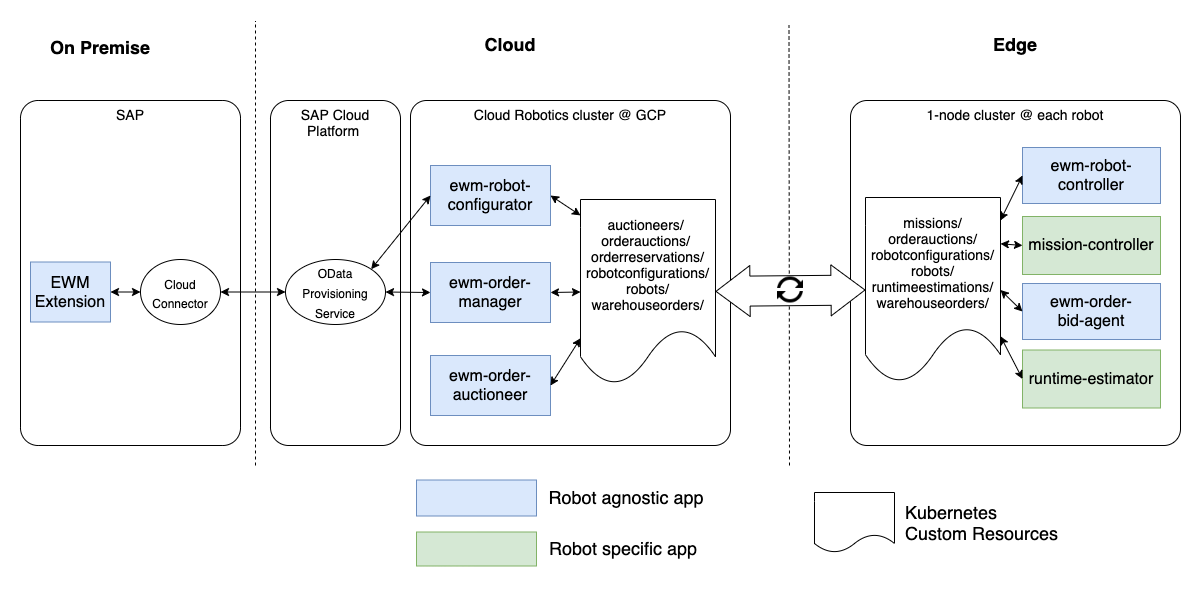

The diagram above was exported from draw.io. Its source (the exported page's mxGraphModel, read from the mxfile embedded in the PNG):
<mxGraphModel dx="1426" dy="725" grid="1" gridSize="10" guides="1" tooltips="1" connect="1" arrows="1" fold="1" page="1" pageScale="1" pageWidth="850" pageHeight="1100" math="0" shadow="0">
  <root>
    <mxCell id="0" />
    <mxCell id="1" parent="0" />
    <mxCell id="27513894cfc81564-60" value="&lt;span style=&quot;font-size: 14px&quot;&gt;SAP&lt;/span&gt;&lt;br&gt;" style="rounded=1;whiteSpace=wrap;html=1;verticalAlign=top;arcSize=8;" parent="1" vertex="1">
      <mxGeometry x="110" y="155" width="220" height="345" as="geometry" />
    </mxCell>
    <mxCell id="27513894cfc81564-66" value="&lt;span style=&quot;font-size: 14px&quot;&gt;Cloud Robotics cluster @ GCP&lt;/span&gt;&lt;br&gt;" style="rounded=1;whiteSpace=wrap;html=1;verticalAlign=top;arcSize=5;" parent="1" vertex="1">
      <mxGeometry x="500" y="155" width="320" height="345" as="geometry" />
    </mxCell>
    <mxCell id="6" value="" style="endArrow=none;dashed=1;html=1;" parent="1" edge="1">
      <mxGeometry width="50" height="50" relative="1" as="geometry">
        <mxPoint x="345" y="520" as="sourcePoint" />
        <mxPoint x="345" y="75.5" as="targetPoint" />
      </mxGeometry>
    </mxCell>
    <mxCell id="7" value="" style="endArrow=none;dashed=1;html=1;" parent="1" edge="1">
      <mxGeometry width="50" height="50" relative="1" as="geometry">
        <mxPoint x="879" y="520" as="sourcePoint" />
        <mxPoint x="878.5" y="79.5" as="targetPoint" />
      </mxGeometry>
    </mxCell>
    <mxCell id="9" value="&lt;font style=&quot;font-size: 16px&quot;&gt;EWM&lt;br&gt;Extension&lt;br&gt;&lt;/font&gt;" style="rounded=0;whiteSpace=wrap;html=1;fontSize=16;fillColor=#dae8fc;strokeColor=#6c8ebf;" parent="1" vertex="1">
      <mxGeometry x="120" y="316.5" width="80" height="60" as="geometry" />
    </mxCell>
    <mxCell id="5920022b2d4fdcb-55" style="edgeStyle=orthogonalEdgeStyle;rounded=0;html=1;exitX=0.5;exitY=1;jettySize=auto;orthogonalLoop=1;" parent="1" edge="1">
      <mxGeometry relative="1" as="geometry">
        <mxPoint x="990" y="343" as="targetPoint" />
        <mxPoint x="990" y="271" as="sourcePoint" />
      </mxGeometry>
    </mxCell>
    <mxCell id="27513894cfc81564-59" value="&lt;span style=&quot;font-size: 14px&quot;&gt;SAP Cloud Platform&amp;nbsp;&lt;/span&gt;&lt;br&gt;" style="rounded=1;whiteSpace=wrap;html=1;verticalAlign=top;arcSize=14;" parent="1" vertex="1">
      <mxGeometry x="360" y="155" width="130" height="345" as="geometry" />
    </mxCell>
    <mxCell id="27513894cfc81564-65" style="edgeStyle=none;rounded=0;html=1;exitX=0;exitY=0.5;startArrow=classic;startFill=1;endArrow=classic;endFill=1;jettySize=auto;orthogonalLoop=1;strokeWidth=1;fontSize=14;entryX=1;entryY=0.5;entryDx=0;entryDy=0;" parent="1" source="12" target="FvFufZgEvioFIabnlBxl-37" edge="1">
      <mxGeometry relative="1" as="geometry">
        <mxPoint x="400" y="243" as="targetPoint" />
      </mxGeometry>
    </mxCell>
    <mxCell id="5920022b2d4fdcb-56" value="&lt;font style=&quot;font-size: 14px&quot;&gt;auctioneers/&amp;nbsp;&lt;br&gt;orderauctions/ &lt;br&gt;orderreservations/ robotconfigurations/&lt;br&gt;robots/&lt;br&gt;warehouseorders/&lt;br&gt;&lt;/font&gt;" style="shape=document;whiteSpace=wrap;html=1;boundedLbl=1;" parent="1" vertex="1">
      <mxGeometry x="670" y="254" width="135" height="185" as="geometry" />
    </mxCell>
    <mxCell id="5920022b2d4fdcb-57" style="rounded=0;html=1;exitX=1;exitY=0.5;entryX=0;entryY=0.5;jettySize=auto;orthogonalLoop=1;startArrow=classic;startFill=1;" parent="1" source="12" target="5920022b2d4fdcb-56" edge="1">
      <mxGeometry relative="1" as="geometry" />
    </mxCell>
    <mxCell id="5920022b2d4fdcb-58" value="&lt;span style=&quot;font-size: 14px&quot;&gt;1-node cluster @ each robot&lt;/span&gt;" style="rounded=1;whiteSpace=wrap;html=1;verticalAlign=top;arcSize=5;" parent="1" vertex="1">
      <mxGeometry x="940" y="155" width="330" height="345" as="geometry" />
    </mxCell>
    <mxCell id="5920022b2d4fdcb-59" value="&lt;font style=&quot;font-size: 16px;&quot;&gt;ewm-robot-&lt;br style=&quot;font-size: 16px;&quot;&gt;controller&lt;br style=&quot;font-size: 16px;&quot;&gt;&lt;/font&gt;" style="rounded=0;whiteSpace=wrap;html=1;fontSize=16;fillColor=#dae8fc;strokeColor=#6c8ebf;" parent="1" vertex="1">
      <mxGeometry x="1112" y="202" width="138" height="56" as="geometry" />
    </mxCell>
    <mxCell id="5920022b2d4fdcb-53" value="" style="shape=flexArrow;endArrow=classic;startArrow=classic;html=1;fillColor=#ffffff;shadow=0;strokeWidth=1;fontSize=14;width=30;endSize=11;startSize=11;align=center;entryX=0;entryY=0.5;entryDx=0;entryDy=0;" parent="1" source="5920022b2d4fdcb-56" target="FvFufZgEvioFIabnlBxl-29" edge="1">
      <mxGeometry width="50" height="50" relative="1" as="geometry">
        <mxPoint x="750" y="285" as="sourcePoint" />
        <mxPoint x="953.5" y="263.1060885608856" as="targetPoint" />
      </mxGeometry>
    </mxCell>
    <mxCell id="5MhLtVphHrfV3zlY96Ia-13" value="&lt;font style=&quot;font-size: 14px&quot;&gt;&lt;br&gt;&lt;/font&gt;" style="shape=document;whiteSpace=wrap;html=1;boundedLbl=1;" parent="1" vertex="1">
      <mxGeometry x="904" y="547" width="80" height="60" as="geometry" />
    </mxCell>
    <mxCell id="5MhLtVphHrfV3zlY96Ia-19" value="&lt;div style=&quot;text-align: left&quot;&gt;&lt;span style=&quot;font-size: 18px&quot;&gt;Kubernetes Custom Resources&lt;/span&gt;&lt;/div&gt;" style="text;html=1;strokeColor=none;fillColor=none;align=center;verticalAlign=middle;whiteSpace=wrap;rounded=0;" parent="1" vertex="1">
      <mxGeometry x="994" y="537" width="160" height="80" as="geometry" />
    </mxCell>
    <mxCell id="FvFufZgEvioFIabnlBxl-14" value="" style="shape=image;html=1;verticalAlign=top;verticalLabelPosition=bottom;labelBackgroundColor=#ffffff;imageAspect=0;aspect=fixed;image=https://cdn2.iconfinder.com/data/icons/freecns-cumulus/16/519565-061_Sync-128.png" parent="1" vertex="1">
      <mxGeometry x="867" y="331.5" width="26" height="26" as="geometry" />
    </mxCell>
    <mxCell id="FvFufZgEvioFIabnlBxl-16" value="&lt;font style=&quot;font-size: 18px&quot;&gt;&lt;b&gt;Edge&lt;/b&gt;&lt;/font&gt;" style="text;html=1;strokeColor=none;fillColor=none;align=center;verticalAlign=middle;whiteSpace=wrap;rounded=0;" parent="1" vertex="1">
      <mxGeometry x="1085" y="89" width="40" height="20" as="geometry" />
    </mxCell>
    <mxCell id="FvFufZgEvioFIabnlBxl-18" value="&lt;font style=&quot;font-size: 18px&quot;&gt;&lt;b&gt;Cloud&lt;/b&gt;&lt;/font&gt;" style="text;html=1;strokeColor=none;fillColor=none;align=center;verticalAlign=middle;whiteSpace=wrap;rounded=0;" parent="1" vertex="1">
      <mxGeometry x="580" y="89" width="40" height="20" as="geometry" />
    </mxCell>
    <mxCell id="FvFufZgEvioFIabnlBxl-19" value="&lt;font style=&quot;font-size: 18px&quot;&gt;&lt;b&gt;On Premise&lt;/b&gt;&lt;/font&gt;" style="text;html=1;strokeColor=none;fillColor=none;align=center;verticalAlign=middle;whiteSpace=wrap;rounded=0;" parent="1" vertex="1">
      <mxGeometry x="130" y="92" width="120" height="20" as="geometry" />
    </mxCell>
    <mxCell id="FvFufZgEvioFIabnlBxl-21" value="&lt;font style=&quot;font-size: 16px&quot;&gt;mission-controller&lt;br style=&quot;font-size: 16px&quot;&gt;&lt;/font&gt;" style="rounded=0;whiteSpace=wrap;html=1;fontSize=16;fillColor=#d5e8d4;strokeColor=#82b366;" parent="1" vertex="1">
      <mxGeometry x="1112" y="271" width="138" height="58" as="geometry" />
    </mxCell>
    <mxCell id="12" value="&lt;font style=&quot;font-size: 16px;&quot;&gt;ewm-order-manager&lt;/font&gt;" style="rounded=0;whiteSpace=wrap;html=1;fontSize=16;fillColor=#dae8fc;strokeColor=#6c8ebf;" parent="1" vertex="1">
      <mxGeometry x="520" y="317" width="120" height="60" as="geometry" />
    </mxCell>
    <mxCell id="FvFufZgEvioFIabnlBxl-29" value="&lt;font style=&quot;font-size: 14px&quot;&gt;missions/ orderauctions/ robotconfigurations/&lt;br&gt;robots/ runtimeestimations/&lt;br&gt;warehouseorders/&lt;br&gt;&lt;/font&gt;" style="shape=document;whiteSpace=wrap;html=1;boundedLbl=1;" parent="1" vertex="1">
      <mxGeometry x="955" y="252" width="135" height="185" as="geometry" />
    </mxCell>
    <mxCell id="FvFufZgEvioFIabnlBxl-36" value="&lt;font face=&quot;Helvetica&quot; style=&quot;font-size: 12px&quot;&gt;Cloud&lt;br&gt;Connector&lt;/font&gt;&lt;br&gt;" style="ellipse;whiteSpace=wrap;html=1;fontFamily=Times New Roman;fontSize=16;" parent="1" vertex="1">
      <mxGeometry x="230" y="314" width="80" height="65" as="geometry" />
    </mxCell>
    <mxCell id="FvFufZgEvioFIabnlBxl-37" value="&lt;font face=&quot;Helvetica&quot;&gt;&lt;span style=&quot;font-size: 12px&quot;&gt;OData Provisioning Service&lt;/span&gt;&lt;/font&gt;&lt;br&gt;" style="ellipse;whiteSpace=wrap;html=1;fontFamily=Times New Roman;fontSize=16;" parent="1" vertex="1">
      <mxGeometry x="375" y="314" width="100" height="65" as="geometry" />
    </mxCell>
    <mxCell id="FvFufZgEvioFIabnlBxl-38" style="edgeStyle=none;rounded=0;html=1;exitX=0;exitY=0.5;startArrow=classic;startFill=1;endArrow=classic;endFill=1;jettySize=auto;orthogonalLoop=1;strokeWidth=1;fontSize=14;entryX=1;entryY=0.5;entryDx=0;entryDy=0;exitDx=0;exitDy=0;" parent="1" source="FvFufZgEvioFIabnlBxl-37" target="FvFufZgEvioFIabnlBxl-36" edge="1">
      <mxGeometry relative="1" as="geometry">
        <mxPoint x="510.41176470588243" y="252.11764705882365" as="sourcePoint" />
        <mxPoint x="459.82352941176487" y="253.29411764705878" as="targetPoint" />
      </mxGeometry>
    </mxCell>
    <mxCell id="FvFufZgEvioFIabnlBxl-39" style="edgeStyle=none;rounded=0;html=1;exitX=0;exitY=0.5;startArrow=classic;startFill=1;endArrow=classic;endFill=1;jettySize=auto;orthogonalLoop=1;strokeWidth=1;fontSize=14;entryX=1;entryY=0.5;entryDx=0;entryDy=0;exitDx=0;exitDy=0;" parent="1" source="FvFufZgEvioFIabnlBxl-36" target="9" edge="1">
      <mxGeometry relative="1" as="geometry">
        <mxPoint x="520.4117647058824" y="262.11764705882365" as="sourcePoint" />
        <mxPoint x="469.82352941176487" y="263.2941176470588" as="targetPoint" />
      </mxGeometry>
    </mxCell>
    <mxCell id="Ez6hSWqeDMB__U1b4Rx1-19" value="&lt;font style=&quot;font-size: 16px&quot;&gt;ewm-order-&lt;br style=&quot;font-size: 16px&quot;&gt;bid-agent&lt;br style=&quot;font-size: 16px&quot;&gt;&lt;/font&gt;" style="rounded=0;whiteSpace=wrap;html=1;fontSize=16;fillColor=#dae8fc;strokeColor=#6c8ebf;" parent="1" vertex="1">
      <mxGeometry x="1112" y="338" width="138" height="56" as="geometry" />
    </mxCell>
    <mxCell id="Ez6hSWqeDMB__U1b4Rx1-12" value="&lt;font style=&quot;font-size: 16px&quot;&gt;ewm-order-auctioneer&lt;/font&gt;" style="rounded=0;whiteSpace=wrap;html=1;fontSize=16;fillColor=#dae8fc;strokeColor=#6c8ebf;" parent="1" vertex="1">
      <mxGeometry x="520" y="410" width="120" height="60" as="geometry" />
    </mxCell>
    <mxCell id="Ez6hSWqeDMB__U1b4Rx1-33" value="&lt;font style=&quot;font-size: 16px&quot;&gt;runtime-estimator&lt;br style=&quot;font-size: 16px&quot;&gt;&lt;/font&gt;" style="rounded=0;whiteSpace=wrap;html=1;fontSize=16;fillColor=#d5e8d4;strokeColor=#82b366;" parent="1" vertex="1">
      <mxGeometry x="1112" y="404.5" width="138" height="58" as="geometry" />
    </mxCell>
    <mxCell id="8GCe9cSwLISWy7h3KaCZ-13" value="&lt;font style=&quot;font-size: 16px&quot;&gt;ewm-robot-configurator&lt;/font&gt;" style="rounded=0;whiteSpace=wrap;html=1;fontSize=16;fillColor=#dae8fc;strokeColor=#6c8ebf;" parent="1" vertex="1">
      <mxGeometry x="520" y="220" width="120" height="60" as="geometry" />
    </mxCell>
    <mxCell id="8GCe9cSwLISWy7h3KaCZ-17" style="rounded=0;html=1;jettySize=auto;orthogonalLoop=1;startArrow=classic;startFill=1;entryX=0;entryY=0.5;entryDx=0;entryDy=0;exitX=1;exitY=0.25;exitDx=0;exitDy=0;" parent="1" source="FvFufZgEvioFIabnlBxl-29" target="FvFufZgEvioFIabnlBxl-21" edge="1">
      <mxGeometry relative="1" as="geometry">
        <mxPoint x="1090" y="301" as="sourcePoint" />
        <mxPoint x="680" y="346.5" as="targetPoint" />
      </mxGeometry>
    </mxCell>
    <mxCell id="8GCe9cSwLISWy7h3KaCZ-18" style="rounded=0;html=1;jettySize=auto;orthogonalLoop=1;startArrow=classic;startFill=1;entryX=0;entryY=0.5;entryDx=0;entryDy=0;exitX=1;exitY=0.5;exitDx=0;exitDy=0;" parent="1" source="FvFufZgEvioFIabnlBxl-29" target="Ez6hSWqeDMB__U1b4Rx1-19" edge="1">
      <mxGeometry relative="1" as="geometry">
        <mxPoint x="1090" y="333" as="sourcePoint" />
        <mxPoint x="1122" y="287" as="targetPoint" />
      </mxGeometry>
    </mxCell>
    <mxCell id="8GCe9cSwLISWy7h3KaCZ-19" style="rounded=0;html=1;jettySize=auto;orthogonalLoop=1;startArrow=classic;startFill=1;entryX=0;entryY=0.5;entryDx=0;entryDy=0;exitX=1;exitY=0.75;exitDx=0;exitDy=0;" parent="1" source="FvFufZgEvioFIabnlBxl-29" target="Ez6hSWqeDMB__U1b4Rx1-33" edge="1">
      <mxGeometry relative="1" as="geometry">
        <mxPoint x="1100" y="358" as="sourcePoint" />
        <mxPoint x="1122" y="376" as="targetPoint" />
      </mxGeometry>
    </mxCell>
    <mxCell id="8GCe9cSwLISWy7h3KaCZ-21" style="rounded=0;html=1;exitX=1;exitY=0.5;entryX=0;entryY=0.75;jettySize=auto;orthogonalLoop=1;startArrow=classic;startFill=1;exitDx=0;exitDy=0;entryDx=0;entryDy=0;" parent="1" source="Ez6hSWqeDMB__U1b4Rx1-12" target="5920022b2d4fdcb-56" edge="1">
      <mxGeometry relative="1" as="geometry">
        <mxPoint x="650" y="357" as="sourcePoint" />
        <mxPoint x="680" y="356.5" as="targetPoint" />
      </mxGeometry>
    </mxCell>
    <mxCell id="8GCe9cSwLISWy7h3KaCZ-23" style="rounded=0;html=1;exitX=1;exitY=0.5;entryX=0;entryY=0.086;jettySize=auto;orthogonalLoop=1;startArrow=classic;startFill=1;exitDx=0;exitDy=0;entryDx=0;entryDy=0;entryPerimeter=0;" parent="1" source="8GCe9cSwLISWy7h3KaCZ-13" target="5920022b2d4fdcb-56" edge="1">
      <mxGeometry relative="1" as="geometry">
        <mxPoint x="650" y="357" as="sourcePoint" />
        <mxPoint x="680" y="356.5" as="targetPoint" />
      </mxGeometry>
    </mxCell>
    <mxCell id="8GCe9cSwLISWy7h3KaCZ-24" style="rounded=0;html=1;jettySize=auto;orthogonalLoop=1;startArrow=classic;startFill=1;entryX=0;entryY=0.5;entryDx=0;entryDy=0;exitX=1;exitY=0.124;exitDx=0;exitDy=0;exitPerimeter=0;" parent="1" source="FvFufZgEvioFIabnlBxl-29" target="5920022b2d4fdcb-59" edge="1">
      <mxGeometry relative="1" as="geometry">
        <mxPoint x="1100" y="309.25" as="sourcePoint" />
        <mxPoint x="1122" y="310" as="targetPoint" />
      </mxGeometry>
    </mxCell>
    <mxCell id="8GCe9cSwLISWy7h3KaCZ-25" value="" style="rounded=0;whiteSpace=wrap;html=1;fillColor=#dae8fc;strokeColor=#6c8ebf;" parent="1" vertex="1">
      <mxGeometry x="506" y="534.5" width="120" height="36" as="geometry" />
    </mxCell>
    <mxCell id="8GCe9cSwLISWy7h3KaCZ-26" value="&lt;div style=&quot;text-align: left&quot;&gt;&lt;span style=&quot;font-size: 18px&quot;&gt;Robot agnostic app&lt;/span&gt;&lt;/div&gt;" style="text;html=1;strokeColor=none;fillColor=none;align=center;verticalAlign=middle;whiteSpace=wrap;rounded=0;" parent="1" vertex="1">
      <mxGeometry x="605" y="511.5" width="222" height="80" as="geometry" />
    </mxCell>
    <mxCell id="8GCe9cSwLISWy7h3KaCZ-27" value="" style="rounded=0;whiteSpace=wrap;html=1;fillColor=#d5e8d4;strokeColor=#82b366;" parent="1" vertex="1">
      <mxGeometry x="506" y="586.5" width="120" height="34" as="geometry" />
    </mxCell>
    <mxCell id="8GCe9cSwLISWy7h3KaCZ-28" value="&lt;div style=&quot;text-align: left&quot;&gt;&lt;span style=&quot;font-size: 18px&quot;&gt;Robot specific app&lt;/span&gt;&lt;/div&gt;" style="text;html=1;strokeColor=none;fillColor=none;align=center;verticalAlign=middle;whiteSpace=wrap;rounded=0;" parent="1" vertex="1">
      <mxGeometry x="602" y="562.5" width="222" height="80" as="geometry" />
    </mxCell>
    <mxCell id="0vHphoIh5vwn51IUiypG-12" style="edgeStyle=none;rounded=0;html=1;exitX=0;exitY=0.5;startArrow=classic;startFill=1;endArrow=classic;endFill=1;jettySize=auto;orthogonalLoop=1;strokeWidth=1;fontSize=14;entryX=1;entryY=0;entryDx=0;entryDy=0;exitDx=0;exitDy=0;" parent="1" source="8GCe9cSwLISWy7h3KaCZ-13" target="FvFufZgEvioFIabnlBxl-37" edge="1">
      <mxGeometry relative="1" as="geometry">
        <mxPoint x="485" y="356.5" as="targetPoint" />
        <mxPoint x="530" y="357" as="sourcePoint" />
      </mxGeometry>
    </mxCell>
  </root>
</mxGraphModel>